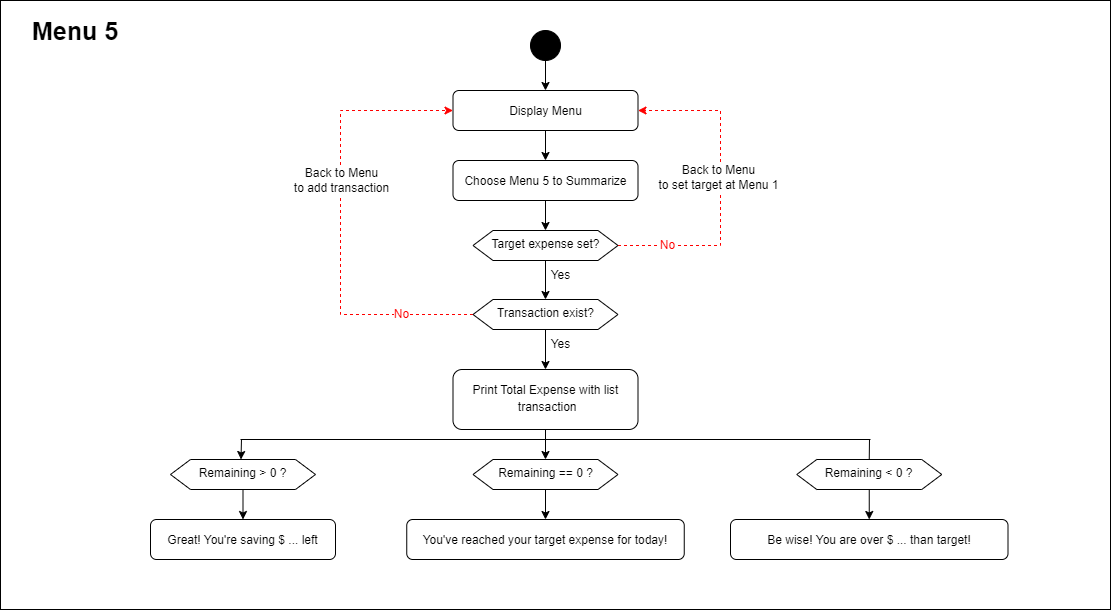

The diagram above was exported from draw.io. Its source (the exported page's mxGraphModel, read from the mxfile embedded in the PNG):
<mxGraphModel dx="1615" dy="2026" grid="1" gridSize="10" guides="1" tooltips="1" connect="1" arrows="1" fold="1" page="1" pageScale="1" pageWidth="827" pageHeight="1169" math="0" shadow="0">
  <root>
    <mxCell id="0" />
    <mxCell id="1" parent="0" />
    <mxCell id="uHI2xzPem1tEIoWgTJI6-2" value="" style="rounded=0;whiteSpace=wrap;html=1;strokeColor=default;align=center;verticalAlign=top;fontFamily=Helvetica;fontSize=12;fontColor=default;fillColor=default;" parent="1" vertex="1">
      <mxGeometry x="50" y="-1169" width="1110" height="609" as="geometry" />
    </mxCell>
    <mxCell id="Gb3_Lk9UvXELRIBPMvFO-14" style="edgeStyle=orthogonalEdgeStyle;rounded=0;orthogonalLoop=1;jettySize=auto;html=1;exitX=0.5;exitY=1;exitDx=0;exitDy=0;fontFamily=Helvetica;fontSize=12;fontColor=default;" parent="1" source="9fL2N3Mtj-uA4UPCaea_-2" target="Gb3_Lk9UvXELRIBPMvFO-1" edge="1">
      <mxGeometry relative="1" as="geometry" />
    </mxCell>
    <mxCell id="9fL2N3Mtj-uA4UPCaea_-2" value="" style="ellipse;whiteSpace=wrap;html=1;aspect=fixed;strokeColor=default;align=center;verticalAlign=top;fontFamily=Helvetica;fontSize=12;fontColor=default;fillColor=#000000;" parent="1" vertex="1">
      <mxGeometry x="580" y="-1139" width="30" height="30" as="geometry" />
    </mxCell>
    <mxCell id="Gb3_Lk9UvXELRIBPMvFO-15" style="edgeStyle=orthogonalEdgeStyle;rounded=0;orthogonalLoop=1;jettySize=auto;html=1;exitX=0.5;exitY=1;exitDx=0;exitDy=0;entryX=0.5;entryY=0;entryDx=0;entryDy=0;fontFamily=Helvetica;fontSize=12;fontColor=default;" parent="1" source="Gb3_Lk9UvXELRIBPMvFO-1" target="Gb3_Lk9UvXELRIBPMvFO-2" edge="1">
      <mxGeometry relative="1" as="geometry" />
    </mxCell>
    <mxCell id="Gb3_Lk9UvXELRIBPMvFO-1" value="&lt;p style=&quot;line-height: 40%;&quot;&gt;Display Menu&lt;/p&gt;" style="rounded=1;whiteSpace=wrap;html=1;strokeColor=default;align=center;verticalAlign=top;fontFamily=Helvetica;fontSize=12;fontColor=default;fillColor=default;" parent="1" vertex="1">
      <mxGeometry x="502.5" y="-1079" width="185" height="40" as="geometry" />
    </mxCell>
    <mxCell id="Gb3_Lk9UvXELRIBPMvFO-16" style="edgeStyle=orthogonalEdgeStyle;rounded=0;orthogonalLoop=1;jettySize=auto;html=1;exitX=0.5;exitY=1;exitDx=0;exitDy=0;entryX=0.5;entryY=0;entryDx=0;entryDy=0;fontFamily=Helvetica;fontSize=12;fontColor=default;" parent="1" source="Gb3_Lk9UvXELRIBPMvFO-2" target="Gb3_Lk9UvXELRIBPMvFO-3" edge="1">
      <mxGeometry relative="1" as="geometry" />
    </mxCell>
    <mxCell id="Gb3_Lk9UvXELRIBPMvFO-2" value="&lt;p style=&quot;line-height: 40%;&quot;&gt;Choose Menu 5 to Summarize&lt;/p&gt;" style="rounded=1;whiteSpace=wrap;html=1;strokeColor=default;align=center;verticalAlign=top;fontFamily=Helvetica;fontSize=12;fontColor=default;fillColor=default;" parent="1" vertex="1">
      <mxGeometry x="502.5" y="-1009" width="185" height="40" as="geometry" />
    </mxCell>
    <mxCell id="Gb3_Lk9UvXELRIBPMvFO-17" style="edgeStyle=orthogonalEdgeStyle;rounded=0;orthogonalLoop=1;jettySize=auto;html=1;exitX=1;exitY=0.5;exitDx=0;exitDy=0;entryX=1;entryY=0.5;entryDx=0;entryDy=0;fontFamily=Helvetica;fontSize=12;fontColor=default;dashed=1;strokeColor=#FF0000;" parent="1" source="Gb3_Lk9UvXELRIBPMvFO-3" target="Gb3_Lk9UvXELRIBPMvFO-1" edge="1">
      <mxGeometry relative="1" as="geometry">
        <Array as="points">
          <mxPoint x="770" y="-924" />
          <mxPoint x="770" y="-1059" />
        </Array>
      </mxGeometry>
    </mxCell>
    <mxCell id="Gb3_Lk9UvXELRIBPMvFO-30" value="Back to Menu&lt;div&gt;to set target at Menu 1&lt;/div&gt;" style="edgeLabel;html=1;align=center;verticalAlign=middle;resizable=0;points=[];strokeColor=default;fontFamily=Helvetica;fontSize=12;fontColor=default;fillColor=default;" parent="Gb3_Lk9UvXELRIBPMvFO-17" vertex="1" connectable="0">
      <mxGeometry x="0.0713" y="3" relative="1" as="geometry">
        <mxPoint as="offset" />
      </mxGeometry>
    </mxCell>
    <mxCell id="Gb3_Lk9UvXELRIBPMvFO-31" value="No" style="edgeLabel;html=1;align=center;verticalAlign=middle;resizable=0;points=[];strokeColor=default;fontFamily=Helvetica;fontSize=12;fontColor=#FF0000;fillColor=default;" parent="Gb3_Lk9UvXELRIBPMvFO-17" vertex="1" connectable="0">
      <mxGeometry x="-0.6945" y="-1" relative="1" as="geometry">
        <mxPoint y="-2" as="offset" />
      </mxGeometry>
    </mxCell>
    <mxCell id="Gb3_Lk9UvXELRIBPMvFO-34" style="edgeStyle=orthogonalEdgeStyle;rounded=0;orthogonalLoop=1;jettySize=auto;html=1;exitX=0.5;exitY=1;exitDx=0;exitDy=0;entryX=0.5;entryY=0;entryDx=0;entryDy=0;fontFamily=Helvetica;fontSize=12;fontColor=default;" parent="1" source="Gb3_Lk9UvXELRIBPMvFO-3" target="Gb3_Lk9UvXELRIBPMvFO-4" edge="1">
      <mxGeometry relative="1" as="geometry" />
    </mxCell>
    <mxCell id="Gb3_Lk9UvXELRIBPMvFO-3" value="Target expense set?" style="shape=hexagon;perimeter=hexagonPerimeter2;whiteSpace=wrap;html=1;fixedSize=1;strokeColor=default;align=center;verticalAlign=top;fontFamily=Helvetica;fontSize=12;fontColor=default;fillColor=default;" parent="1" vertex="1">
      <mxGeometry x="522.5" y="-939" width="145" height="30" as="geometry" />
    </mxCell>
    <mxCell id="Gb3_Lk9UvXELRIBPMvFO-18" style="edgeStyle=orthogonalEdgeStyle;rounded=0;orthogonalLoop=1;jettySize=auto;html=1;exitX=0;exitY=0.5;exitDx=0;exitDy=0;entryX=0;entryY=0.5;entryDx=0;entryDy=0;fontFamily=Helvetica;fontSize=12;fontColor=default;dashed=1;strokeColor=#FF0000;" parent="1" source="Gb3_Lk9UvXELRIBPMvFO-4" target="Gb3_Lk9UvXELRIBPMvFO-1" edge="1">
      <mxGeometry relative="1" as="geometry">
        <Array as="points">
          <mxPoint x="390" y="-855" />
          <mxPoint x="390" y="-1059" />
        </Array>
      </mxGeometry>
    </mxCell>
    <mxCell id="Gb3_Lk9UvXELRIBPMvFO-32" value="No" style="edgeLabel;html=1;align=center;verticalAlign=middle;resizable=0;points=[];strokeColor=default;fontFamily=Helvetica;fontSize=12;fontColor=#FF0000;fillColor=default;" parent="Gb3_Lk9UvXELRIBPMvFO-18" vertex="1" connectable="0">
      <mxGeometry x="-0.6798" y="-1" relative="1" as="geometry">
        <mxPoint as="offset" />
      </mxGeometry>
    </mxCell>
    <mxCell id="Gb3_Lk9UvXELRIBPMvFO-33" value="Back to Menu&lt;div&gt;to add transaction&lt;/div&gt;" style="edgeLabel;html=1;align=center;verticalAlign=middle;resizable=0;points=[];strokeColor=default;fontFamily=Helvetica;fontSize=12;fontColor=default;fillColor=default;" parent="Gb3_Lk9UvXELRIBPMvFO-18" vertex="1" connectable="0">
      <mxGeometry x="0.1017" relative="1" as="geometry">
        <mxPoint y="-20" as="offset" />
      </mxGeometry>
    </mxCell>
    <mxCell id="Gb3_Lk9UvXELRIBPMvFO-19" style="edgeStyle=orthogonalEdgeStyle;rounded=0;orthogonalLoop=1;jettySize=auto;html=1;exitX=0.5;exitY=1;exitDx=0;exitDy=0;entryX=0.5;entryY=0;entryDx=0;entryDy=0;fontFamily=Helvetica;fontSize=12;fontColor=default;" parent="1" source="Gb3_Lk9UvXELRIBPMvFO-4" target="Gb3_Lk9UvXELRIBPMvFO-5" edge="1">
      <mxGeometry relative="1" as="geometry" />
    </mxCell>
    <mxCell id="Gb3_Lk9UvXELRIBPMvFO-4" value="Transaction exist?" style="shape=hexagon;perimeter=hexagonPerimeter2;whiteSpace=wrap;html=1;fixedSize=1;strokeColor=default;align=center;verticalAlign=top;fontFamily=Helvetica;fontSize=12;fontColor=default;fillColor=default;" parent="1" vertex="1">
      <mxGeometry x="522.5" y="-870" width="145" height="30" as="geometry" />
    </mxCell>
    <mxCell id="Gb3_Lk9UvXELRIBPMvFO-5" value="&lt;p style=&quot;line-height: 40%;&quot;&gt;Print Total Expense with list&lt;/p&gt;&lt;p style=&quot;line-height: 40%;&quot;&gt;&amp;nbsp;transaction&lt;/p&gt;" style="rounded=1;whiteSpace=wrap;html=1;strokeColor=default;align=center;verticalAlign=top;fontFamily=Helvetica;fontSize=12;fontColor=default;fillColor=default;" parent="1" vertex="1">
      <mxGeometry x="502.5" y="-800" width="185" height="60" as="geometry" />
    </mxCell>
    <mxCell id="Gb3_Lk9UvXELRIBPMvFO-28" style="edgeStyle=orthogonalEdgeStyle;rounded=0;orthogonalLoop=1;jettySize=auto;html=1;exitX=0.5;exitY=1;exitDx=0;exitDy=0;entryX=0.5;entryY=0;entryDx=0;entryDy=0;fontFamily=Helvetica;fontSize=12;fontColor=default;" parent="1" source="Gb3_Lk9UvXELRIBPMvFO-6" target="Gb3_Lk9UvXELRIBPMvFO-9" edge="1">
      <mxGeometry relative="1" as="geometry" />
    </mxCell>
    <mxCell id="Gb3_Lk9UvXELRIBPMvFO-6" value="Remaining &amp;gt; 0 ?" style="shape=hexagon;perimeter=hexagonPerimeter2;whiteSpace=wrap;html=1;fixedSize=1;strokeColor=default;align=center;verticalAlign=top;fontFamily=Helvetica;fontSize=12;fontColor=default;fillColor=default;" parent="1" vertex="1">
      <mxGeometry x="220" y="-710" width="145" height="30" as="geometry" />
    </mxCell>
    <mxCell id="Gb3_Lk9UvXELRIBPMvFO-27" style="edgeStyle=orthogonalEdgeStyle;rounded=0;orthogonalLoop=1;jettySize=auto;html=1;exitX=0.5;exitY=1;exitDx=0;exitDy=0;entryX=0.5;entryY=0;entryDx=0;entryDy=0;fontFamily=Helvetica;fontSize=12;fontColor=default;" parent="1" source="Gb3_Lk9UvXELRIBPMvFO-7" target="Gb3_Lk9UvXELRIBPMvFO-10" edge="1">
      <mxGeometry relative="1" as="geometry" />
    </mxCell>
    <mxCell id="Gb3_Lk9UvXELRIBPMvFO-7" value="Remaining == 0 ?" style="shape=hexagon;perimeter=hexagonPerimeter2;whiteSpace=wrap;html=1;fixedSize=1;strokeColor=default;align=center;verticalAlign=top;fontFamily=Helvetica;fontSize=12;fontColor=default;fillColor=default;" parent="1" vertex="1">
      <mxGeometry x="522.5" y="-710" width="145" height="30" as="geometry" />
    </mxCell>
    <mxCell id="Gb3_Lk9UvXELRIBPMvFO-29" style="edgeStyle=orthogonalEdgeStyle;rounded=0;orthogonalLoop=1;jettySize=auto;html=1;exitX=0.5;exitY=1;exitDx=0;exitDy=0;entryX=0.5;entryY=0;entryDx=0;entryDy=0;fontFamily=Helvetica;fontSize=12;fontColor=default;" parent="1" source="Gb3_Lk9UvXELRIBPMvFO-8" target="Gb3_Lk9UvXELRIBPMvFO-11" edge="1">
      <mxGeometry relative="1" as="geometry" />
    </mxCell>
    <mxCell id="Gb3_Lk9UvXELRIBPMvFO-8" value="Remaining &amp;lt; 0 ?" style="shape=hexagon;perimeter=hexagonPerimeter2;whiteSpace=wrap;html=1;fixedSize=1;strokeColor=default;align=center;verticalAlign=top;fontFamily=Helvetica;fontSize=12;fontColor=default;fillColor=default;" parent="1" vertex="1">
      <mxGeometry x="846.25" y="-710" width="145" height="30" as="geometry" />
    </mxCell>
    <mxCell id="Gb3_Lk9UvXELRIBPMvFO-9" value="&lt;p style=&quot;line-height: 40%;&quot;&gt;Great! You're saving $ ... left&lt;/p&gt;" style="rounded=1;whiteSpace=wrap;html=1;strokeColor=default;align=center;verticalAlign=top;fontFamily=Helvetica;fontSize=12;fontColor=default;fillColor=default;" parent="1" vertex="1">
      <mxGeometry x="200" y="-650" width="185" height="40" as="geometry" />
    </mxCell>
    <mxCell id="Gb3_Lk9UvXELRIBPMvFO-10" value="&lt;p style=&quot;line-height: 40%;&quot;&gt;You've reached your target expense for today!&lt;/p&gt;" style="rounded=1;whiteSpace=wrap;html=1;strokeColor=default;align=center;verticalAlign=top;fontFamily=Helvetica;fontSize=12;fontColor=default;fillColor=default;" parent="1" vertex="1">
      <mxGeometry x="456.25" y="-650" width="277.5" height="40" as="geometry" />
    </mxCell>
    <mxCell id="Gb3_Lk9UvXELRIBPMvFO-11" value="&lt;p style=&quot;line-height: 40%;&quot;&gt;Be wise! You are over $ ... than target!&lt;/p&gt;" style="rounded=1;whiteSpace=wrap;html=1;strokeColor=default;align=center;verticalAlign=top;fontFamily=Helvetica;fontSize=12;fontColor=default;fillColor=default;" parent="1" vertex="1">
      <mxGeometry x="780" y="-650" width="277.5" height="40" as="geometry" />
    </mxCell>
    <mxCell id="Gb3_Lk9UvXELRIBPMvFO-22" value="" style="endArrow=none;html=1;rounded=0;fontFamily=Helvetica;fontSize=12;fontColor=default;entryX=0.5;entryY=1;entryDx=0;entryDy=0;" parent="1" target="Gb3_Lk9UvXELRIBPMvFO-5" edge="1">
      <mxGeometry width="50" height="50" relative="1" as="geometry">
        <mxPoint x="595" y="-730" as="sourcePoint" />
        <mxPoint x="570" y="-710" as="targetPoint" />
      </mxGeometry>
    </mxCell>
    <mxCell id="Gb3_Lk9UvXELRIBPMvFO-23" value="" style="endArrow=none;html=1;rounded=0;fontFamily=Helvetica;fontSize=12;fontColor=default;" parent="1" edge="1">
      <mxGeometry width="50" height="50" relative="1" as="geometry">
        <mxPoint x="290" y="-730" as="sourcePoint" />
        <mxPoint x="920" y="-730" as="targetPoint" />
      </mxGeometry>
    </mxCell>
    <mxCell id="Gb3_Lk9UvXELRIBPMvFO-24" value="" style="endArrow=classic;html=1;rounded=0;fontFamily=Helvetica;fontSize=12;fontColor=default;entryX=0.5;entryY=0;entryDx=0;entryDy=0;" parent="1" edge="1">
      <mxGeometry width="50" height="50" relative="1" as="geometry">
        <mxPoint x="291" y="-730" as="sourcePoint" />
        <mxPoint x="290.5" y="-710" as="targetPoint" />
      </mxGeometry>
    </mxCell>
    <mxCell id="Gb3_Lk9UvXELRIBPMvFO-25" value="" style="endArrow=none;html=1;rounded=0;fontFamily=Helvetica;fontSize=12;fontColor=default;exitX=0.5;exitY=0;exitDx=0;exitDy=0;" parent="1" source="Gb3_Lk9UvXELRIBPMvFO-8" edge="1">
      <mxGeometry width="50" height="50" relative="1" as="geometry">
        <mxPoint x="780" y="-660" as="sourcePoint" />
        <mxPoint x="919" y="-730" as="targetPoint" />
      </mxGeometry>
    </mxCell>
    <mxCell id="Gb3_Lk9UvXELRIBPMvFO-26" value="" style="endArrow=classic;html=1;rounded=0;fontFamily=Helvetica;fontSize=12;fontColor=default;entryX=0.5;entryY=0;entryDx=0;entryDy=0;" parent="1" target="Gb3_Lk9UvXELRIBPMvFO-7" edge="1">
      <mxGeometry width="50" height="50" relative="1" as="geometry">
        <mxPoint x="595" y="-730" as="sourcePoint" />
        <mxPoint x="610" y="-700" as="targetPoint" />
      </mxGeometry>
    </mxCell>
    <mxCell id="0XY-3WUaSlA2n9ZmdfL_-1" value="&lt;b&gt;&lt;font style=&quot;font-size: 25px;&quot;&gt;Menu 5&lt;/font&gt;&lt;/b&gt;" style="text;html=1;align=center;verticalAlign=middle;whiteSpace=wrap;rounded=0;fontFamily=Helvetica;fontSize=12;fontColor=default;" parent="1" vertex="1">
      <mxGeometry x="50" y="-1169" width="150" height="60" as="geometry" />
    </mxCell>
    <mxCell id="_8lTZ28CbsmqDU7xeknr-2" value="Yes" style="text;html=1;align=center;verticalAlign=middle;resizable=0;points=[];autosize=1;strokeColor=none;fillColor=none;" vertex="1" parent="1">
      <mxGeometry x="590" y="-909" width="40" height="30" as="geometry" />
    </mxCell>
    <mxCell id="_8lTZ28CbsmqDU7xeknr-4" value="Yes" style="text;html=1;align=center;verticalAlign=middle;resizable=0;points=[];autosize=1;strokeColor=none;fillColor=none;" vertex="1" parent="1">
      <mxGeometry x="590" y="-840" width="40" height="30" as="geometry" />
    </mxCell>
  </root>
</mxGraphModel>